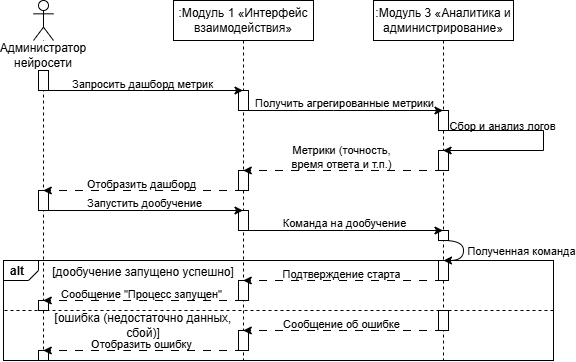

The diagram above was exported from draw.io. Its source (the exported page's mxGraphModel, read from the mxfile embedded in the PNG):
<mxGraphModel dx="1226" dy="660" grid="1" gridSize="10" guides="1" tooltips="1" connect="1" arrows="1" fold="1" page="1" pageScale="1" pageWidth="1654" pageHeight="1169" math="0" shadow="0">
  <root>
    <mxCell id="0" />
    <mxCell id="1" parent="0" />
    <mxCell id="Mx-sWreSMGWVCltNW7NC-1" parent="1" style="strokeColor=inherit;fillColor=inherit;gradientColor=inherit;html=1;shape=mxgraph.sysml.package;labelX=35;fontStyle=1;align=left;verticalAlign=top;spacingLeft=5;spacingTop=-3;" value="alt" vertex="1">
      <mxGeometry height="100" width="550" x="80" y="300" as="geometry" />
    </mxCell>
    <mxCell id="Mx-sWreSMGWVCltNW7NC-2" parent="1" style="shape=umlLifeline;perimeter=lifelinePerimeter;whiteSpace=wrap;html=1;container=1;dropTarget=0;collapsible=0;recursiveResize=0;outlineConnect=0;portConstraint=eastwest;newEdgeStyle={&quot;curved&quot;:0,&quot;rounded&quot;:0};participant=umlActor;" value="" vertex="1">
      <mxGeometry height="360" width="20" x="110" y="40" as="geometry" />
    </mxCell>
    <mxCell id="Mx-sWreSMGWVCltNW7NC-3" parent="1" style="text;html=1;whiteSpace=wrap;strokeColor=none;fillColor=none;align=center;verticalAlign=middle;rounded=0;labelBackgroundColor=default;" value="Администратор нейросети" vertex="1">
      <mxGeometry height="30" width="60" x="90" y="80" as="geometry" />
    </mxCell>
    <mxCell id="Mx-sWreSMGWVCltNW7NC-4" parent="1" style="shape=umlLifeline;perimeter=lifelinePerimeter;whiteSpace=wrap;html=1;container=1;dropTarget=0;collapsible=0;recursiveResize=0;outlineConnect=0;portConstraint=eastwest;newEdgeStyle={&quot;curved&quot;:0,&quot;rounded&quot;:0};" value=":Модуль 1 «Интерфейс взаимодействия»" vertex="1">
      <mxGeometry height="360" width="140" x="250" y="40" as="geometry" />
    </mxCell>
    <mxCell id="Mx-sWreSMGWVCltNW7NC-5" parent="1" style="shape=umlLifeline;perimeter=lifelinePerimeter;whiteSpace=wrap;html=1;container=1;dropTarget=0;collapsible=0;recursiveResize=0;outlineConnect=0;portConstraint=eastwest;newEdgeStyle={&quot;curved&quot;:0,&quot;rounded&quot;:0};" value=":Модуль 3 «Аналитика и администрирование»" vertex="1">
      <mxGeometry height="360" width="140" x="450" y="40" as="geometry" />
    </mxCell>
    <mxCell id="Mx-sWreSMGWVCltNW7NC-12" parent="1" style="text;html=1;whiteSpace=wrap;strokeColor=none;fillColor=none;align=center;verticalAlign=middle;rounded=0;" value="[дообучение запущено успешно]" vertex="1">
      <mxGeometry height="23" width="200" x="120" y="300" as="geometry" />
    </mxCell>
    <mxCell id="Mx-sWreSMGWVCltNW7NC-13" parent="1" style="text;html=1;whiteSpace=wrap;strokeColor=none;fillColor=none;align=center;verticalAlign=middle;rounded=0;" value="[ошибка (недостаточно данных, сбой)]" vertex="1">
      <mxGeometry height="23" width="200" x="120" y="353" as="geometry" />
    </mxCell>
    <mxCell id="Mx-sWreSMGWVCltNW7NC-14" edge="1" parent="1" style="strokeColor=inherit;fillColor=inherit;gradientColor=inherit;endArrow=none;html=1;dashed=1;rounded=0;edgeStyle=orthogonalEdgeStyle;" value="">
      <mxGeometry relative="1" as="geometry">
        <Array as="points">
          <mxPoint x="80" y="350" />
        </Array>
        <mxPoint x="630" y="350" as="sourcePoint" />
        <mxPoint x="80" y="350" as="targetPoint" />
      </mxGeometry>
    </mxCell>
    <mxCell id="45-ASHGCXNzEVzO0l28l-1" parent="1" style="whiteSpace=wrap;html=1;" value="" vertex="1">
      <mxGeometry height="20" width="10" x="115" y="110" as="geometry" />
    </mxCell>
    <mxCell id="45-ASHGCXNzEVzO0l28l-2" parent="1" style="whiteSpace=wrap;html=1;" value="" vertex="1">
      <mxGeometry height="20" width="10" x="315" y="130" as="geometry" />
    </mxCell>
    <mxCell id="Mx-sWreSMGWVCltNW7NC-6" edge="1" parent="1" style="rounded=0;orthogonalLoop=1;jettySize=auto;html=1;edgeStyle=orthogonalEdgeStyle;">
      <mxGeometry relative="1" as="geometry">
        <Array as="points">
          <mxPoint x="220" y="130" />
          <mxPoint x="220" y="130" />
        </Array>
        <mxPoint x="119.75925925925924" y="130" as="sourcePoint" />
        <mxPoint x="319.5000000000001" y="130" as="targetPoint" />
      </mxGeometry>
    </mxCell>
    <mxCell id="Mx-sWreSMGWVCltNW7NC-7" connectable="0" parent="Mx-sWreSMGWVCltNW7NC-6" style="edgeLabel;html=1;align=center;verticalAlign=middle;resizable=0;points=[];labelBackgroundColor=none;" value="Запросить дашборд метрик" vertex="1">
      <mxGeometry relative="1" x="-0.3431" as="geometry">
        <mxPoint x="33" y="-7" as="offset" />
      </mxGeometry>
    </mxCell>
    <mxCell id="45-ASHGCXNzEVzO0l28l-3" parent="1" style="whiteSpace=wrap;html=1;" value="" vertex="1">
      <mxGeometry height="20" width="10" x="515" y="150" as="geometry" />
    </mxCell>
    <mxCell id="Mx-sWreSMGWVCltNW7NC-8" edge="1" parent="1" style="edgeStyle=orthogonalEdgeStyle;rounded=0;orthogonalLoop=1;jettySize=auto;html=1;">
      <mxGeometry relative="1" as="geometry">
        <Array as="points">
          <mxPoint x="410" y="150" />
          <mxPoint x="410" y="150" />
        </Array>
        <mxPoint x="319.75925925925924" y="150" as="sourcePoint" />
        <mxPoint x="519.5" y="150" as="targetPoint" />
      </mxGeometry>
    </mxCell>
    <mxCell id="Mx-sWreSMGWVCltNW7NC-9" connectable="0" parent="Mx-sWreSMGWVCltNW7NC-8" style="edgeLabel;html=1;align=center;verticalAlign=middle;resizable=0;points=[];labelBackgroundColor=none;" value="Получить агрегированные метрики" vertex="1">
      <mxGeometry relative="1" x="-0.0502" y="-1" as="geometry">
        <mxPoint x="5" y="-9" as="offset" />
      </mxGeometry>
    </mxCell>
    <mxCell id="45-ASHGCXNzEVzO0l28l-4" parent="1" style="whiteSpace=wrap;html=1;" value="" vertex="1">
      <mxGeometry height="20" width="10" x="515" y="190" as="geometry" />
    </mxCell>
    <mxCell id="Mx-sWreSMGWVCltNW7NC-27" edge="1" parent="1" style="edgeStyle=orthogonalEdgeStyle;rounded=0;orthogonalLoop=1;jettySize=auto;html=1;">
      <mxGeometry relative="1" as="geometry">
        <Array as="points">
          <mxPoint x="620" y="170" />
          <mxPoint x="620" y="190" />
        </Array>
        <mxPoint x="519.5909090909092" y="169.9999999999999" as="sourcePoint" />
        <mxPoint x="519.5909090909092" y="189.9999999999999" as="targetPoint" />
      </mxGeometry>
    </mxCell>
    <mxCell id="Mx-sWreSMGWVCltNW7NC-28" connectable="0" parent="Mx-sWreSMGWVCltNW7NC-27" style="edgeLabel;html=1;align=center;verticalAlign=middle;resizable=0;points=[];labelBackgroundColor=none;" value="Сбор и анализ логов" vertex="1">
      <mxGeometry relative="1" x="-0.0502" y="-1" as="geometry">
        <mxPoint x="-41" y="-9" as="offset" />
      </mxGeometry>
    </mxCell>
    <mxCell id="45-ASHGCXNzEVzO0l28l-5" parent="1" style="whiteSpace=wrap;html=1;" value="" vertex="1">
      <mxGeometry height="20" width="10" x="315" y="210" as="geometry" />
    </mxCell>
    <mxCell id="Mx-sWreSMGWVCltNW7NC-10" edge="1" parent="1" style="edgeStyle=orthogonalEdgeStyle;rounded=0;orthogonalLoop=1;jettySize=auto;html=1;dashed=1;dashPattern=8 8;">
      <mxGeometry relative="1" as="geometry">
        <Array as="points">
          <mxPoint x="420" y="210" />
          <mxPoint x="420" y="210" />
        </Array>
        <mxPoint x="519.5" y="210" as="sourcePoint" />
        <mxPoint x="319.75925925925924" y="210" as="targetPoint" />
      </mxGeometry>
    </mxCell>
    <mxCell id="Mx-sWreSMGWVCltNW7NC-11" connectable="0" parent="Mx-sWreSMGWVCltNW7NC-10" style="edgeLabel;html=1;align=center;verticalAlign=middle;resizable=0;points=[];labelBackgroundColor=none;" value="Метрики (точность,&lt;div&gt;время ответа и т.п.)&lt;/div&gt;" vertex="1">
      <mxGeometry relative="1" x="0.2553" y="1" as="geometry">
        <mxPoint x="24" y="-15" as="offset" />
      </mxGeometry>
    </mxCell>
    <mxCell id="45-ASHGCXNzEVzO0l28l-6" parent="1" style="whiteSpace=wrap;html=1;" value="" vertex="1">
      <mxGeometry height="20" width="10" x="115" y="230" as="geometry" />
    </mxCell>
    <mxCell id="Mx-sWreSMGWVCltNW7NC-15" edge="1" parent="1" style="edgeStyle=orthogonalEdgeStyle;rounded=0;orthogonalLoop=1;jettySize=auto;html=1;dashed=1;dashPattern=8 8;">
      <mxGeometry relative="1" as="geometry">
        <Array as="points">
          <mxPoint x="220" y="230" />
          <mxPoint x="220" y="230" />
        </Array>
        <mxPoint x="319.5000000000001" y="230" as="sourcePoint" />
        <mxPoint x="119.75925925925924" y="230" as="targetPoint" />
      </mxGeometry>
    </mxCell>
    <mxCell id="Mx-sWreSMGWVCltNW7NC-16" connectable="0" parent="Mx-sWreSMGWVCltNW7NC-15" style="edgeLabel;html=1;align=center;verticalAlign=middle;resizable=0;points=[];labelBackgroundColor=none;" value="Отобразить дашборд" vertex="1">
      <mxGeometry relative="1" x="0.2553" y="1" as="geometry">
        <mxPoint x="24" y="-8" as="offset" />
      </mxGeometry>
    </mxCell>
    <mxCell id="45-ASHGCXNzEVzO0l28l-7" parent="1" style="whiteSpace=wrap;html=1;" value="" vertex="1">
      <mxGeometry height="20" width="10" x="315" y="250" as="geometry" />
    </mxCell>
    <mxCell id="Mx-sWreSMGWVCltNW7NC-17" edge="1" parent="1" style="edgeStyle=orthogonalEdgeStyle;rounded=0;orthogonalLoop=1;jettySize=auto;html=1;">
      <mxGeometry relative="1" as="geometry">
        <Array as="points">
          <mxPoint x="220" y="250" />
          <mxPoint x="220" y="250" />
        </Array>
        <mxPoint x="119.75925925925924" y="250" as="sourcePoint" />
        <mxPoint x="319.5000000000001" y="250" as="targetPoint" />
      </mxGeometry>
    </mxCell>
    <mxCell id="Mx-sWreSMGWVCltNW7NC-18" connectable="0" parent="Mx-sWreSMGWVCltNW7NC-17" style="edgeLabel;html=1;align=center;verticalAlign=middle;resizable=0;points=[];labelBackgroundColor=none;" value="Запустить дообучение" vertex="1">
      <mxGeometry relative="1" x="-0.0502" y="-1" as="geometry">
        <mxPoint x="5" y="-9" as="offset" />
      </mxGeometry>
    </mxCell>
    <mxCell id="45-ASHGCXNzEVzO0l28l-8" parent="1" style="whiteSpace=wrap;html=1;" value="" vertex="1">
      <mxGeometry height="10" width="10" x="515" y="270" as="geometry" />
    </mxCell>
    <mxCell id="Mx-sWreSMGWVCltNW7NC-19" edge="1" parent="1" style="edgeStyle=orthogonalEdgeStyle;rounded=0;orthogonalLoop=1;jettySize=auto;html=1;">
      <mxGeometry relative="1" as="geometry">
        <Array as="points">
          <mxPoint x="420" y="270" />
          <mxPoint x="420" y="270" />
        </Array>
        <mxPoint x="319.75925925925924" y="270" as="sourcePoint" />
        <mxPoint x="519.5" y="270" as="targetPoint" />
      </mxGeometry>
    </mxCell>
    <mxCell id="Mx-sWreSMGWVCltNW7NC-20" connectable="0" parent="Mx-sWreSMGWVCltNW7NC-19" style="edgeLabel;html=1;align=center;verticalAlign=middle;resizable=0;points=[];labelBackgroundColor=none;" value="Команда на дообучение" vertex="1">
      <mxGeometry relative="1" x="-0.0502" y="-1" as="geometry">
        <mxPoint x="5" y="-9" as="offset" />
      </mxGeometry>
    </mxCell>
    <mxCell id="45-ASHGCXNzEVzO0l28l-9" parent="1" style="whiteSpace=wrap;html=1;" value="" vertex="1">
      <mxGeometry height="20" width="10" x="515" y="300" as="geometry" />
    </mxCell>
    <mxCell id="45-ASHGCXNzEVzO0l28l-10" edge="1" parent="1" source="45-ASHGCXNzEVzO0l28l-8" style="edgeStyle=orthogonalEdgeStyle;rounded=0;orthogonalLoop=1;jettySize=auto;html=1;exitX=0.5;exitY=1;exitDx=0;exitDy=0;entryX=0.5;entryY=0;entryDx=0;entryDy=0;curved=1;" target="45-ASHGCXNzEVzO0l28l-9">
      <mxGeometry relative="1" as="geometry">
        <Array as="points">
          <mxPoint x="540" y="280" />
          <mxPoint x="540" y="300" />
        </Array>
      </mxGeometry>
    </mxCell>
    <mxCell id="45-ASHGCXNzEVzO0l28l-11" connectable="0" parent="45-ASHGCXNzEVzO0l28l-10" style="edgeLabel;html=1;align=center;verticalAlign=middle;resizable=0;points=[];labelBackgroundColor=none;" value="Полученная команда" vertex="1">
      <mxGeometry relative="1" x="0.1097" y="-1" as="geometry">
        <mxPoint x="58" y="-3" as="offset" />
      </mxGeometry>
    </mxCell>
    <mxCell id="45-ASHGCXNzEVzO0l28l-12" parent="1" style="whiteSpace=wrap;html=1;" value="" vertex="1">
      <mxGeometry height="20" width="10" x="315" y="320" as="geometry" />
    </mxCell>
    <mxCell id="Mx-sWreSMGWVCltNW7NC-21" edge="1" parent="1" style="edgeStyle=orthogonalEdgeStyle;rounded=0;orthogonalLoop=1;jettySize=auto;html=1;dashed=1;dashPattern=8 8;">
      <mxGeometry relative="1" as="geometry">
        <Array as="points">
          <mxPoint x="430" y="320" />
          <mxPoint x="430" y="320" />
        </Array>
        <mxPoint x="519.5" y="320" as="sourcePoint" />
        <mxPoint x="319.75925925925924" y="320" as="targetPoint" />
      </mxGeometry>
    </mxCell>
    <mxCell id="Mx-sWreSMGWVCltNW7NC-22" connectable="0" parent="Mx-sWreSMGWVCltNW7NC-21" style="edgeLabel;html=1;align=center;verticalAlign=middle;resizable=0;points=[];labelBackgroundColor=none;" value="&lt;div&gt;Подтверждение старта&lt;/div&gt;" vertex="1">
      <mxGeometry relative="1" x="0.2553" y="1" as="geometry">
        <mxPoint x="24" y="-8" as="offset" />
      </mxGeometry>
    </mxCell>
    <mxCell id="45-ASHGCXNzEVzO0l28l-13" parent="1" style="whiteSpace=wrap;html=1;" value="" vertex="1">
      <mxGeometry height="10" width="10" x="115" y="340" as="geometry" />
    </mxCell>
    <mxCell id="Mx-sWreSMGWVCltNW7NC-29" edge="1" parent="1" style="edgeStyle=orthogonalEdgeStyle;rounded=0;orthogonalLoop=1;jettySize=auto;html=1;dashed=1;dashPattern=8 8;">
      <mxGeometry relative="1" as="geometry">
        <Array as="points">
          <mxPoint x="220" y="340" />
          <mxPoint x="220" y="340" />
        </Array>
        <mxPoint x="319.5000000000001" y="340" as="sourcePoint" />
        <mxPoint x="119.75925925925924" y="340" as="targetPoint" />
      </mxGeometry>
    </mxCell>
    <mxCell id="Mx-sWreSMGWVCltNW7NC-30" connectable="0" parent="Mx-sWreSMGWVCltNW7NC-29" style="edgeLabel;html=1;align=center;verticalAlign=middle;resizable=0;points=[];labelBackgroundColor=none;" value="&lt;div&gt;Сообщение &quot;Процесс запущен&quot;&lt;/div&gt;" vertex="1">
      <mxGeometry relative="1" x="0.2553" y="1" as="geometry">
        <mxPoint x="24" y="-8" as="offset" />
      </mxGeometry>
    </mxCell>
    <mxCell id="45-ASHGCXNzEVzO0l28l-14" parent="1" style="whiteSpace=wrap;html=1;" value="" vertex="1">
      <mxGeometry height="20" width="10" x="515" y="350" as="geometry" />
    </mxCell>
    <mxCell id="45-ASHGCXNzEVzO0l28l-15" parent="1" style="whiteSpace=wrap;html=1;" value="" vertex="1">
      <mxGeometry height="20" width="10" x="315" y="370" as="geometry" />
    </mxCell>
    <mxCell id="Mx-sWreSMGWVCltNW7NC-23" edge="1" parent="1" style="edgeStyle=orthogonalEdgeStyle;rounded=0;orthogonalLoop=1;jettySize=auto;html=1;dashed=1;dashPattern=8 8;">
      <mxGeometry relative="1" as="geometry">
        <Array as="points">
          <mxPoint x="420" y="370" />
          <mxPoint x="420" y="370" />
        </Array>
        <mxPoint x="519.5" y="369.9999999999999" as="sourcePoint" />
        <mxPoint x="319.75925925925924" y="369.9999999999999" as="targetPoint" />
      </mxGeometry>
    </mxCell>
    <mxCell id="Mx-sWreSMGWVCltNW7NC-24" connectable="0" parent="Mx-sWreSMGWVCltNW7NC-23" style="edgeLabel;html=1;align=center;verticalAlign=middle;resizable=0;points=[];labelBackgroundColor=none;" value="&lt;div&gt;Сообщение об ошибке&lt;/div&gt;" vertex="1">
      <mxGeometry relative="1" x="0.2553" y="1" as="geometry">
        <mxPoint x="24" y="-8" as="offset" />
      </mxGeometry>
    </mxCell>
    <mxCell id="45-ASHGCXNzEVzO0l28l-16" parent="1" style="whiteSpace=wrap;html=1;" value="" vertex="1">
      <mxGeometry height="10" width="10" x="115" y="390" as="geometry" />
    </mxCell>
    <mxCell id="Mx-sWreSMGWVCltNW7NC-31" edge="1" parent="1" style="edgeStyle=orthogonalEdgeStyle;rounded=0;orthogonalLoop=1;jettySize=auto;html=1;dashed=1;dashPattern=8 8;">
      <mxGeometry relative="1" as="geometry">
        <Array as="points">
          <mxPoint x="200" y="390" />
          <mxPoint x="200" y="390" />
        </Array>
        <mxPoint x="319.5000000000001" y="389.9999999999999" as="sourcePoint" />
        <mxPoint x="119.75925925925924" y="389.9999999999999" as="targetPoint" />
      </mxGeometry>
    </mxCell>
    <mxCell id="Mx-sWreSMGWVCltNW7NC-32" connectable="0" parent="Mx-sWreSMGWVCltNW7NC-31" style="edgeLabel;html=1;align=center;verticalAlign=middle;resizable=0;points=[];labelBackgroundColor=none;" value="&lt;div&gt;Отобразить ошибку&lt;/div&gt;" vertex="1">
      <mxGeometry relative="1" x="0.2553" y="1" as="geometry">
        <mxPoint x="24" y="-8" as="offset" />
      </mxGeometry>
    </mxCell>
  </root>
</mxGraphModel>